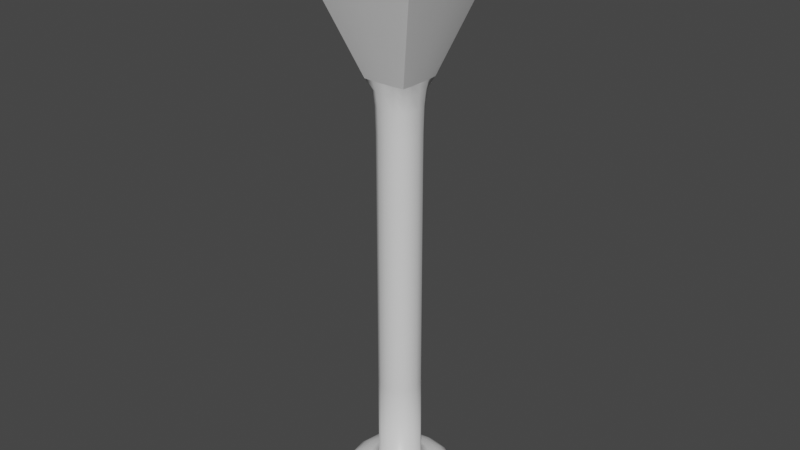 # Source: StreetLight.blend  (saved by Blender 2.92.15; exported with 4.5.12 LTS)
import bpy
from mathutils import Matrix  # noqa: F401  (used for matrix-valued properties, if any)

bpy.ops.wm.read_factory_settings(use_empty=True)
scene = bpy.context.scene
scene.name = 'Scene'

# ---- collections
col_collection = bpy.data.collections.new('Collection'); scene.collection.children.link(col_collection)

# ---- materials (node trees are filled in below, after node groups)
mat_material = bpy.data.materials.new('Material')
mat_material.alpha_threshold = 0.0
mat_material.use_transparent_shadow = False
mat_material.line_color = (0.0, 0.0, 0.0, 1.0)

# ---- node groups
ng_auto_smooth = bpy.data.node_groups.new('Auto Smooth', 'GeometryNodeTree')
_s = ng_auto_smooth.interface.new_socket(name='Geometry', in_out='OUTPUT', socket_type='NodeSocketGeometry')
_s = ng_auto_smooth.interface.new_socket(name='Geometry', in_out='INPUT', socket_type='NodeSocketGeometry')
_s = ng_auto_smooth.interface.new_socket(name='Angle', in_out='INPUT', socket_type='NodeSocketFloat')
_s.subtype = 'ANGLE'
_s.min_value = 0.0
_s.max_value = 3.142
ng_auto_smooth.is_modifier = True
_N = ng_auto_smooth.nodes; _L = ng_auto_smooth.links
n0 = _N.new('NodeGroupOutput'); n0.name = 'Group Output'; n0.location = (480, -100)
n1 = _N.new('NodeGroupInput'); n1.name = 'Group Input'; n1.location = (-420, -300)
n2 = _N.new('NodeGroupInput'); n2.name = 'Group Input.001'; n2.location = (-60, -100)
n3 = _N.new('GeometryNodeSetShadeSmooth'); n3.name = 'Set Shade Smooth'; n3.location = (120, -100)
n3.domain = 'EDGE'
n4 = _N.new('GeometryNodeSetShadeSmooth'); n4.name = 'Set Shade Smooth.001'; n4.location = (300, -100)
n5 = _N.new('GeometryNodeInputMeshEdgeAngle'); n5.name = 'Edge Angle'; n5.location = (-420, -220)
n6 = _N.new('GeometryNodeInputEdgeSmooth'); n6.name = 'Is Edge Smooth'; n6.location = (-60, -160)
n7 = _N.new('GeometryNodeInputShadeSmooth'); n7.name = 'Is Face Smooth'; n7.location = (-240, -340)
n8 = _N.new('FunctionNodeBooleanMath'); n8.name = 'Boolean Math'; n8.location = (-60, -220)
n9 = _N.new('FunctionNodeCompare'); n9.name = 'Compare'; n9.location = (-240, -180)
n9.operation = 'LESS_EQUAL'
_L.new(n5.outputs[0], n9.inputs[0])
_L.new(n4.outputs[0], n0.inputs[0])
_L.new(n1.outputs[1], n9.inputs[1])
_L.new(n9.outputs[0], n8.inputs[0])
_L.new(n7.outputs[0], n8.inputs[1])
_L.new(n2.outputs[0], n3.inputs[0])
_L.new(n6.outputs[0], n3.inputs[1])
_L.new(n3.outputs[0], n4.inputs[0])
_L.new(n8.outputs[0], n3.inputs[2])
n0.is_active_output = True

# ---- material node trees
mat_material.use_nodes = True; mat_material.node_tree.nodes.clear()
_N = mat_material.node_tree.nodes; _L = mat_material.node_tree.links
n0 = _N.new('ShaderNodeOutputMaterial'); n0.name = 'Material Output'; n0.location = (300, 300)
n1 = _N.new('ShaderNodeBsdfPrincipled'); n1.name = 'Principled BSDF'; n1.location = (10, 300)
n1.distribution = 'GGX'
n1.subsurface_method = 'BURLEY'
n1.inputs[2].default_value = 0.4
n1.inputs[3].default_value = 1.45
n1.inputs[27].default_value = (0.0, 0.0, 0.0, 1.0)
n1.inputs[28].default_value = 1.0
_L.new(n1.outputs[0], n0.inputs[0])
n0.is_active_output = True

# ---- world
world_world = bpy.data.worlds.new('World'); scene.world = world_world
world_world.use_nodes = True; world_world.node_tree.nodes.clear()
_N = world_world.node_tree.nodes; _L = world_world.node_tree.links
n0 = _N.new('ShaderNodeOutputWorld'); n0.name = 'World Output'; n0.location = (300, 300)
n1 = _N.new('ShaderNodeBackground'); n1.name = 'Background'; n1.location = (10, 300)
n1.inputs[0].default_value = (0.05088, 0.05088, 0.05088, 1.0)
_L.new(n1.outputs[0], n0.inputs[0])
n0.is_active_output = True
world_world.color = (0.05088, 0.05088, 0.05088)
world_world.use_sun_shadow = False
world_world.sun_shadow_jitter_overblur = 0.0

# ---- meshes
me_cube = bpy.data.meshes.new('Cube')
me_cube.from_pydata([(0.2626, 0.2626, 5.215), (0.2626, 0.2626, 0.5036), (0.2626, -0.2626, 5.215), (0.2626, -0.2626, 0.5036), (-0.2626, 0.2626, 5.215), (-0.2626, 0.2626, 0.5036), (-0.2626, -0.2626, 5.215), (-0.2626, -0.2626, 0.5036), (0.6429, -0.6429, 6.275), (-0.6429, -0.6429, 6.275), (0.6429, 0.6429, 6.275), (-0.6429, 0.6429, 6.275), (0.2366, -0.2366, 6.814), (-0.2366, -0.2366, 6.814), (0.2366, 0.2366, 6.814), (-0.2366, 0.2366, 6.814), (0.2626, 0.2626, 4.801), (-0.2626, -0.2626, 4.801), (0.2626, -0.2626, 4.801), (-0.2626, 0.2626, 4.801), (0.2366, -0.2366, 7.081), (-0.2366, -0.2366, 7.081), (0.2366, 0.2366, 7.081), (-0.2366, 0.2366, 7.081), (0.7283, 0.7283, 0.4213), (0.7283, -0.7283, 0.4213), (-0.7283, 0.7283, 0.4213), (-0.7283, -0.7283, 0.4213), (0.7283, 0.7283, 0.03063), (0.7283, -0.7283, 0.03063), (-0.7283, 0.7283, 0.03063), (-0.7283, -0.7283, 0.03063)], [], [(4, 6, 9, 11), (18, 2, 6, 17), (17, 6, 4, 19), (11, 9, 13, 15), (16, 0, 2, 18), (19, 4, 0, 16), (2, 0, 10, 8), (0, 4, 11, 10), (6, 2, 8, 9), (14, 15, 23, 22), (9, 8, 12, 13), (10, 11, 15, 14), (8, 10, 14, 12), (5, 19, 16, 1), (1, 16, 18, 3), (7, 17, 19, 5), (3, 18, 17, 7), (22, 23, 21, 20), (12, 14, 22, 20), (15, 13, 21, 23), (13, 12, 20, 21), (7, 5, 26, 27), (1, 3, 25, 24), (5, 1, 24, 26), (3, 7, 27, 25), (25, 27, 31, 29), (27, 26, 30, 31), (24, 25, 29, 28), (26, 24, 28, 30)])
me_cube.polygons.foreach_set('use_smooth', [True] * 29)
_k = set([(0, 2), (0, 4), (0, 10), (2, 6), (2, 8), (4, 6), (4, 11), (6, 9), (8, 9), (8, 10), (9, 11), (10, 11)])
me_cube.attributes.new('sharp_edge', 'BOOLEAN', 'EDGE').data.foreach_set('value', [ (min(e.vertices), max(e.vertices)) in _k for e in me_cube.edges])
_k = {(5, 7): 1.0, (1, 5): 1.0, (2, 6): 1.0, (0, 2): 1.0, (3, 7): 1.0, (4, 6): 1.0, (0, 4): 1.0, (1, 3): 1.0, (8, 9): 1.0, (8, 10): 1.0, (9, 11): 1.0, (10, 11): 1.0, (6, 9): 0.9451, (4, 11): 0.9451, (0, 10): 0.9451, (2, 8): 0.9451, (12, 13): 1.0, (12, 14): 1.0, (13, 15): 1.0, (14, 15): 1.0, (20, 21): 0.44706, (20, 22): 0.44706, (21, 23): 0.44706, (22, 23): 0.44706}
me_cube.attributes.new('crease_edge', 'FLOAT', 'EDGE').data.foreach_set('value', [_k.get((min(e.vertices), max(e.vertices)), 0.0) for e in me_cube.edges])
_uv = me_cube.uv_layers.new(name='UVMap')
_uv.uv.foreach_set('vector', [0.6356, 0.7865, 0.726, 0.7865, 0.7914, 0.9801, 0.5702, 0.9801, 0.0979, 0.07887, 0.0979, 0.007538, 0.1883, 0.007538, 0.1883, 0.07887, 0.1883, 0.07887, 0.1883, 0.007538, 0.2786, 0.007538, 0.2786, 0.07887, 0.4915, 0.6505, 0.681, 0.5365, 0.681, 0.6721, 0.6112, 0.714, 0.007538, 0.07887, 0.007538, 0.007538, 0.0979, 0.007538, 0.0979, 0.07887, 0.2786, 0.07887, 0.2786, 0.007538, 0.369, 0.007538, 0.369, 0.07887, 0.8379, 0.2011, 0.7475, 0.2011, 0.6821, 0.007538, 0.9033, 0.007538, 0.7989, 0.3221, 0.7989, 0.2317, 0.9925, 0.1663, 0.9925, 0.3875, 0.7256, 0.5432, 0.7256, 0.4528, 0.9192, 0.3874, 0.9192, 0.6086, 0.9343, 0.7302, 0.9343, 0.6488, 0.9802, 0.6488, 0.9802, 0.7302, 0.681, 0.5365, 0.8705, 0.6505, 0.7507, 0.714, 0.681, 0.6721, 0.5034, 0.8714, 0.4915, 0.6505, 0.6112, 0.714, 0.6156, 0.7953, 0.8705, 0.6505, 0.8585, 0.8714, 0.7463, 0.7953, 0.7507, 0.714, 0.2786, 0.8181, 0.2786, 0.07887, 0.369, 0.07887, 0.369, 0.8181, 0.007537, 0.8181, 0.007538, 0.07887, 0.0979, 0.07887, 0.0979, 0.8181, 0.1883, 0.8181, 0.1883, 0.07887, 0.2786, 0.07887, 0.2786, 0.8181, 0.0979, 0.8181, 0.0979, 0.07887, 0.1883, 0.07887, 0.1883, 0.8181, 0.9908, 0.04272, 0.9908, 0.1241, 0.9094, 0.1241, 0.9094, 0.04272, 0.9343, 0.486, 0.9343, 0.4046, 0.9802, 0.4046, 0.9802, 0.486, 0.9343, 0.6488, 0.9343, 0.5674, 0.9802, 0.5674, 0.9802, 0.6488, 0.9343, 0.5674, 0.9343, 0.486, 0.9802, 0.486, 0.9802, 0.5674, 0.6155, 0.3061, 0.5672, 0.2226, 0.6362, 0.1442, 0.7112, 0.3158, 0.474, 0.3907, 0.5761, 0.39, 0.6191, 0.469, 0.3842, 0.4833, 0.5672, 0.2226, 0.4603, 0.2132, 0.3845, 0.08168, 0.6362, 0.1442, 0.5761, 0.39, 0.6155, 0.3061, 0.7112, 0.3158, 0.6191, 0.469, 0.6191, 0.469, 0.7112, 0.3158, 0.7836, 0.31, 0.6659, 0.5293, 0.7112, 0.3158, 0.6362, 0.1442, 0.6755, 0.08886, 0.7836, 0.31, 0.3842, 0.4833, 0.6191, 0.469, 0.6659, 0.5293, 0.3919, 0.5709, 0.6362, 0.1442, 0.3845, 0.08168, 0.4058, 0.009358, 0.6755, 0.08886])
me_cube.materials.append(mat_material)
me_cube.use_remesh_preserve_volume = False
me_cube.use_remesh_preserve_attributes = False
me_cube.use_mirror_vertex_groups = False
me_cube.update()

# ---- objects
ob_cube = bpy.data.objects.new('Cube', me_cube)

# ---- transforms, parenting, visibility, modifiers, constraints
ob_cube.location = (0.0, 0.0, 0.0)
ob_cube.lock_rotations_4d = False
ob_cube.empty_display_type = 'ARROWS'
ob_cube.lineart.crease_threshold = 0.0
_m = ob_cube.modifiers.new('Subdivision', 'SUBSURF')
_m.uv_smooth = 'PRESERVE_CORNERS'
_m = ob_cube.modifiers.new('Auto Smooth', 'NODES')
_m.node_group = ng_auto_smooth
_gi = [s.identifier for s in ng_auto_smooth.interface.items_tree if s.item_type == 'SOCKET' and s.in_out == 'INPUT']
_m[_gi[1]] = 3.142  # Angle

# ---- collection membership
col_collection.objects.link(ob_cube)

# ---- scene / render settings (as saved in the file)
scene.frame_start = 1; scene.frame_end = 250; scene.frame_set(1)
scene.render.engine = 'BLENDER_EEVEE_NEXT'
scene.cycles.use_denoising = False
scene.cycles.samples = 128
scene.cycles.sampling_pattern = 'TABULATED_SOBOL'
scene.cycles.use_adaptive_sampling = False
scene.cycles.use_light_tree = False
scene.view_settings.view_transform = 'Filmic'
bpy.context.view_layer.update()

# ---- added for rendering (the .blend has no active camera and no usable light): camera, sun
cam_auto = bpy.data.cameras.new('AutoCamera')
cam_auto.lens = 50.0
cam_auto.sensor_width = 36.0
cam_auto.clip_end = 1000.0
ob_auto_camera = bpy.data.objects.new('AutoCamera', cam_auto)
scene.collection.objects.link(ob_auto_camera)
ob_auto_camera.location = (6.75283, -8.1034, 8.95793)
ob_auto_camera.rotation_euler = (1.09748, -7.21219e-08, 0.694738)
scene.camera = ob_auto_camera
light_auto_sun = bpy.data.lights.new('AutoSun', 'SUN')
light_auto_sun.energy = 3.0
light_auto_sun.angle = 0.0523599
ob_auto_sun = bpy.data.objects.new('AutoSun', light_auto_sun)
scene.collection.objects.link(ob_auto_sun)
ob_auto_sun.rotation_euler = (0.872665, 0.174533, 0.523599)
bpy.context.view_layer.update()
